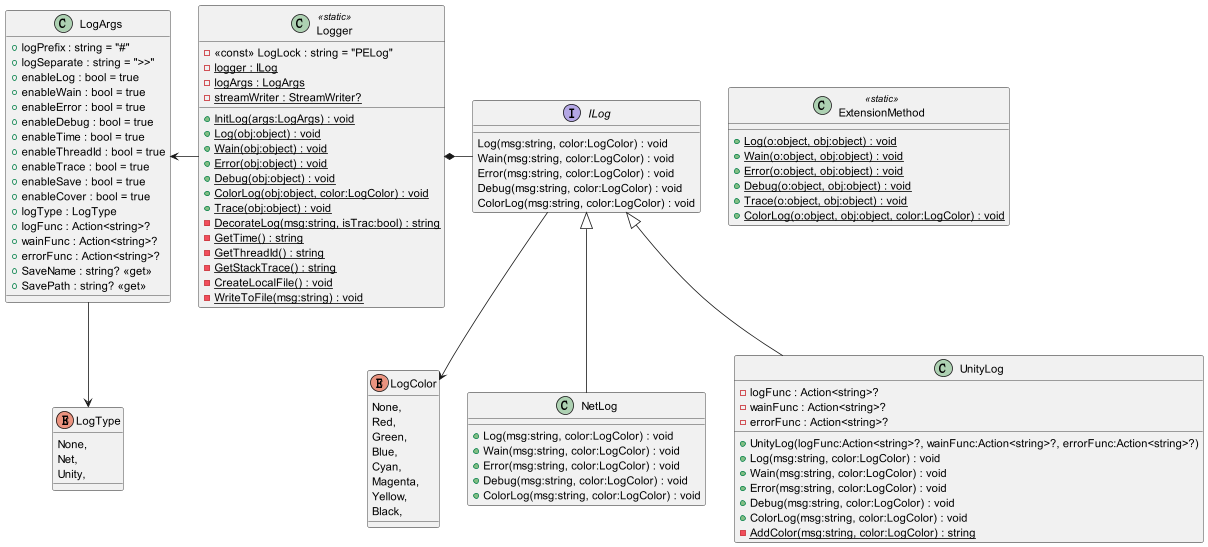

The diagram above was rendered by PlantUML. Its source (embedded in the PNG):
@startuml
!include .\\ILog.puml
!include .\\LogArgs.puml
!include .\\Logger.puml
!include .\\NetLog.puml
!include .\\UnityLog.puml
@enduml